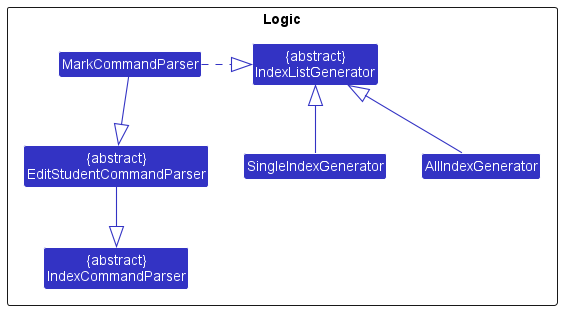

The diagram above was rendered by PlantUML. Its source (embedded in the PNG):
@startuml
!include style.puml
skinparam arrowThickness 1.1
skinparam arrowColor LOGIC_COLOR
skinparam classBackgroundColor LOGIC_COLOR

show members
hide empty members

Package Logic <<Rectangle>>{
Class MarkCommandParser
Class "{abstract}\nEditStudentCommandParser" as EditStudentCommandParser
Class "{abstract}\nIndexCommandParser" as IndexCommandParser

Class "{abstract}\nIndexListGenerator" as IndexListGenerator
Class AllIndexGenerator
Class SingleIndexGenerator
}

AllIndexGenerator -up-|> IndexListGenerator
SingleIndexGenerator -up-|> IndexListGenerator
MarkCommandParser .right.|> IndexListGenerator
MarkCommandParser -down-|> EditStudentCommandParser
EditStudentCommandParser -down-|> IndexCommandParser

@enduml